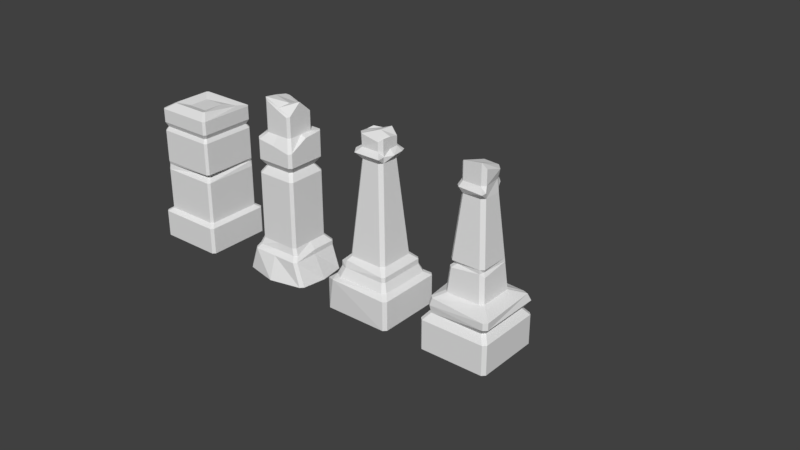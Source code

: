 # Source: pillar1.blend  (saved by Blender 2.78.0; exported with 4.5.12 LTS)
import bpy
from mathutils import Matrix  # noqa: F401  (used for matrix-valued properties, if any)

bpy.ops.wm.read_factory_settings(use_empty=True)
scene = bpy.context.scene
scene.name = 'Scene'

# ---- collections
col_collection_1 = bpy.data.collections.new('Collection 1'); scene.collection.children.link(col_collection_1)

# ---- world
world_world = bpy.data.worlds.new('World'); scene.world = world_world
world_world.color = (0.05088, 0.05088, 0.05088)
world_world.use_sun_shadow = False
world_world.sun_shadow_jitter_overblur = 0.0
world_world.cycles.sampling_method = 'MANUAL'

# ---- meshes
me_cube_009 = bpy.data.meshes.new('Cube.009')
me_cube_009.from_pydata([(0.0, 0.7064, 0.0), (0.0, -0.6992, 0.0), (0.02043, -0.3615, 3.667), (0.01743, 0.3572, 3.615), (0.0, 1.0, 0.0), (0.0, 0.7823, 0.5115), (0.0, -1.0, 0.0), (0.0, -0.7823, 0.5115), (0.0, 0.7823, 0.6108), (0.0, -0.6547, 0.6108), (0.0, 0.6163, 0.7596), (0.0, -0.6163, 0.7596), (0.0, 0.6122, 2.228), (0.0, -0.6122, 2.228), (0.0, 0.475, 2.385), (0.0, -0.475, 2.385), (0.0, 0.6122, 2.534), (0.0, -0.6122, 2.534), (0.0, 0.6122, 3.105), (0.0, -0.6122, 2.914), (0.0, 0.4385, 3.105), (0.0, -0.4385, 3.105), (0.0, 0.4385, 3.594), (0.0, -0.4385, 3.655), (-1.115, 0.0, 0.0), (-0.7784, 0.0, 0.5115), (1.115, 0.0, 0.0), (0.7784, 0.0, 0.5115), (-0.7784, 0.0, 0.6108), (0.7784, 0.0, 0.6108), (-0.6133, 0.0, 0.7596), (0.6133, 0.0, 0.7596), (-0.6091, 0.0, 2.228), (0.6091, 0.0, 2.228), (-0.4727, 0.0, 2.385), (0.4727, 0.0, 2.385), (-0.6091, 0.0, 2.534), (0.6091, 0.0, 2.534), (-0.6091, 0.0, 3.105), (0.6091, 0.0, 3.061), (-0.4364, 0.0, 3.105), (0.4364, 0.0, 3.105), (-0.4364, 0.0, 3.786), (0.4364, 0.0, 3.786), (0.1039, -0.04652, 3.717), (0.0, 0.0, 0.0), (-0.9186, -0.7958, 0.0), (-1.011, -0.7013, 6.426e-08), (-0.6947, -0.7823, 0.5115), (-0.7784, -0.7052, 0.5115), (-1.011, 0.7064, 0.0), (-0.9271, 0.7939, 1.863e-09), (-0.7784, 0.7103, 0.5115), (-0.7035, 0.7823, 0.5115), (1.012, -0.6972, 0.0), (0.9211, -0.7953, -5.588e-09), (0.7784, -0.701, 0.5115), (0.6973, -0.7823, 0.5115), (0.9271, 0.7939, 0.0), (1.011, 0.7064, -3.865e-08), (0.7035, 0.7823, 0.5115), (0.7784, 0.7103, 0.5115), (-0.5916, -0.6918, 0.6108), (-0.6883, -0.6251, 0.6108), (-0.7784, 0.7103, 0.6108), (-0.7035, 0.7823, 0.6108), (0.6892, -0.5764, 0.6108), (0.5971, -0.65, 0.6108), (0.7035, 0.7823, 0.6108), (0.7784, 0.7103, 0.6108), (-0.5279, -0.6163, 0.7596), (-0.6133, -0.5414, 0.7596), (-0.6133, 0.5444, 0.7596), (-0.5384, 0.6163, 0.7596), (0.6133, -0.5417, 0.7596), (0.5324, -0.6163, 0.7596), (0.5384, 0.6163, 0.7596), (0.6133, 0.5444, 0.7596), (-0.5237, -0.6122, 2.228), (-0.6091, -0.5372, 2.228), (-0.6091, 0.5402, 2.228), (-0.5342, 0.6122, 2.228), (0.6091, -0.5375, 2.228), (0.5283, -0.6122, 2.228), (0.5342, 0.6122, 2.228), (0.6091, 0.5402, 2.228), (-0.3873, -0.475, 2.385), (-0.4727, -0.4001, 2.385), (-0.4727, 0.4031, 2.385), (-0.3978, 0.475, 2.385), (0.4727, -0.4004, 2.385), (0.3918, -0.475, 2.385), (0.3978, 0.475, 2.385), (0.4727, 0.4031, 2.385), (-0.5237, -0.6122, 2.534), (-0.6091, -0.5372, 2.534), (-0.6091, 0.5402, 2.534), (-0.5342, 0.6122, 2.534), (0.6091, -0.5375, 2.534), (0.5283, -0.6122, 2.534), (0.5342, 0.6122, 2.534), (0.6091, 0.5402, 2.534), (-0.3464, -0.4385, 3.105), (-0.4364, -0.3693, 3.105), (-0.4364, 0.3666, 3.105), (-0.3614, 0.4385, 3.105), (0.4364, -0.3747, 3.105), (0.3608, -0.4385, 3.105), (0.3614, 0.4385, 3.105), (0.4364, 0.3662, 3.105), (-0.5237, -0.6122, 2.966), (-0.6091, -0.5372, 2.991), (-0.6091, 0.5402, 3.105), (-0.5342, 0.6122, 3.105), (0.5342, 0.6122, 3.105), (0.6091, 0.5402, 3.1), (0.6091, -0.5375, 2.848), (0.5283, -0.6122, 2.831), (-0.4364, -0.3693, 3.823), (-0.3464, -0.4385, 3.794), (-0.3614, 0.4385, 3.695), (-0.4364, 0.3666, 3.727), (0.3608, -0.4385, 3.54), (0.4364, -0.3747, 3.555), (0.4364, 0.3662, 3.535), (0.3614, 0.4385, 3.504)], [], [(52, 25, 28, 64), (60, 5, 8, 68), (56, 27, 29, 66), (48, 7, 9, 62), (26, 27, 56, 54), (59, 61, 27, 26), (70, 11, 13, 78), (55, 57, 7, 6), (62, 9, 11, 70), (51, 53, 5, 4), (78, 13, 15, 86), (64, 28, 30, 72), (68, 8, 10, 76), (66, 29, 31, 74), (84, 12, 14, 92), (72, 30, 32, 80), (76, 10, 12, 84), (74, 31, 33, 82), (94, 17, 19, 110), (82, 33, 35, 90), (86, 15, 17, 94), (80, 32, 34, 88), (96, 36, 38, 112), (88, 34, 36, 96), (92, 14, 16, 100), (90, 35, 37, 98), (109, 41, 39, 115), (100, 16, 18, 114), (98, 37, 39, 116), (102, 21, 23, 119), (20, 105, 120, 22), (41, 109, 124, 43), (21, 107, 122, 23), (40, 103, 118, 42), (3, 121, 42, 44), (103, 40, 38, 111), (107, 21, 19, 117), (105, 20, 18, 113), (20, 108, 114, 18), (21, 102, 110, 19), (124, 125, 22, 3), (108, 20, 22, 125), (106, 41, 43, 123), (37, 101, 115, 39), (36, 95, 111, 38), (35, 93, 101, 37), (34, 87, 95, 36), (33, 85, 93, 35), (31, 77, 85, 33), (30, 71, 79, 32), (32, 79, 87, 34), (29, 69, 77, 31), (28, 63, 71, 30), (27, 61, 69, 29), (25, 49, 63, 28), (47, 49, 25, 24), (1, 54, 55, 6), (50, 51, 4, 0), (24, 25, 52, 50), (22, 120, 121, 3), (40, 104, 112, 38), (123, 2, 23, 122), (2, 118, 119, 23), (104, 40, 42, 121), (17, 99, 117, 19), (41, 106, 116, 39), (14, 89, 97, 16), (16, 97, 113, 18), (12, 81, 89, 14), (13, 83, 91, 15), (15, 91, 99, 17), (10, 73, 81, 12), (8, 65, 73, 10), (11, 75, 83, 13), (5, 53, 65, 8), (7, 57, 67, 9), (9, 67, 75, 11), (4, 5, 60, 58), (0, 59, 26, 45), (6, 7, 48, 46), (46, 48, 49, 47), (53, 51, 50, 52), (61, 59, 58, 60), (57, 55, 54, 56), (56, 66, 67, 57), (63, 49, 48, 62), (52, 64, 65, 53), (69, 61, 60, 68), (68, 76, 77, 69), (75, 67, 66, 74), (62, 70, 71, 63), (73, 65, 64, 72), (76, 84, 85, 77), (83, 75, 74, 82), (70, 78, 79, 71), (81, 73, 72, 80), (82, 90, 91, 83), (87, 79, 78, 86), (80, 88, 89, 81), (93, 85, 84, 92), (92, 100, 101, 93), (99, 91, 90, 98), (86, 94, 95, 87), (97, 89, 88, 96), (94, 110, 111, 95), (113, 97, 96, 112), (98, 116, 117, 99), (115, 101, 100, 114), (110, 102, 103, 111), (105, 113, 112, 104), (109, 115, 114, 108), (107, 117, 116, 106), (108, 125, 124, 109), (122, 107, 106, 123), (102, 119, 118, 103), (120, 105, 104, 121), (47, 1, 6, 46), (43, 124, 3, 44), (44, 42, 118, 2), (43, 44, 2, 123), (45, 26, 54, 1), (24, 45, 1, 47), (4, 58, 59, 0), (24, 50, 0, 45)])
_uv = me_cube_009.uv_layers.new(name='UVMap')
_uv.uv.foreach_set('vector', [0.8904, 0.2789, 0.9152, 0.3208, 0.9091, 0.3246, 0.8855, 0.2828, 0.8077, 0.2143, 0.8439, 0.2468, 0.8394, 0.2527, 0.8039, 0.2196, 0.7105, 0.1695, 0.7537, 0.196, 0.7512, 0.2024, 0.7104, 0.1821, 0.6084, 0.1621, 0.6553, 0.169, 0.6546, 0.1802, 0.6127, 0.1722, 0.77, 0.158, 0.7537, 0.196, 0.7105, 0.1695, 0.7298, 0.138, 0.8121, 0.1738, 0.8016, 0.2104, 0.7537, 0.196, 0.77, 0.158, 0.6143, 0.185, 0.6534, 0.191, 0.6321, 0.291, 0.6, 0.2807, 0.721, 0.1357, 0.7039, 0.1676, 0.6553, 0.169, 0.6577, 0.1293, 0.6127, 0.1722, 0.6546, 0.1802, 0.6534, 0.191, 0.6143, 0.185, 0.9179, 0.2547, 0.8854, 0.2737, 0.8439, 0.2468, 0.8672, 0.2169, 0.6, 0.2807, 0.6321, 0.291, 0.6294, 0.3037, 0.6011, 0.2976, 0.8855, 0.2828, 0.9091, 0.3246, 0.8965, 0.3332, 0.8725, 0.2973, 0.8039, 0.2196, 0.8394, 0.2527, 0.8298, 0.2654, 0.7955, 0.2371, 0.7104, 0.1821, 0.7512, 0.2024, 0.7448, 0.2169, 0.7049, 0.1958, 0.7411, 0.3272, 0.7664, 0.3507, 0.7589, 0.3609, 0.7332, 0.343, 0.8725, 0.2973, 0.8965, 0.3332, 0.8217, 0.4011, 0.8006, 0.3718, 0.7955, 0.2371, 0.8298, 0.2654, 0.7664, 0.3507, 0.7411, 0.3272, 0.7049, 0.1958, 0.7448, 0.2169, 0.7027, 0.3134, 0.6725, 0.2958, 0.5936, 0.3121, 0.6267, 0.3158, 0.6215, 0.3414, 0.5886, 0.3362, 0.6725, 0.2958, 0.7027, 0.3134, 0.6976, 0.325, 0.6687, 0.3133, 0.6011, 0.2976, 0.6294, 0.3037, 0.6267, 0.3158, 0.5936, 0.3121, 0.8006, 0.3718, 0.8217, 0.4011, 0.8115, 0.4098, 0.7897, 0.3862, 0.7767, 0.3969, 0.8022, 0.4184, 0.7736, 0.4415, 0.7599, 0.4155, 0.7897, 0.3862, 0.8115, 0.4098, 0.8022, 0.4184, 0.7767, 0.3969, 0.7332, 0.343, 0.7589, 0.3609, 0.7519, 0.3705, 0.7233, 0.356, 0.6687, 0.3133, 0.6976, 0.325, 0.6928, 0.3359, 0.6618, 0.3285, 0.699, 0.3858, 0.6753, 0.3758, 0.6795, 0.3667, 0.7079, 0.3752, 0.7233, 0.356, 0.7519, 0.3705, 0.7301, 0.3989, 0.7115, 0.3776, 0.6618, 0.3285, 0.6928, 0.3359, 0.6795, 0.3667, 0.6576, 0.3434, 0.5937, 0.3537, 0.6186, 0.3582, 0.6125, 0.3954, 0.5897, 0.4019, 0.724, 0.4066, 0.7459, 0.4211, 0.7162, 0.4501, 0.7046, 0.4311, 0.6753, 0.3758, 0.699, 0.3858, 0.6839, 0.4113, 0.6614, 0.4077, 0.6186, 0.3582, 0.6448, 0.3628, 0.637, 0.3922, 0.6125, 0.3954, 0.7655, 0.4477, 0.7814, 0.4657, 0.746, 0.4966, 0.732, 0.4768, 0.6753, 0.4354, 0.6658, 0.4621, 0.6444, 0.455, 0.6532, 0.4235, 0.7814, 0.4657, 0.7655, 0.4477, 0.7736, 0.4415, 0.7995, 0.4652, 0.6448, 0.3628, 0.6186, 0.3582, 0.6215, 0.3414, 0.6522, 0.3409, 0.7459, 0.4211, 0.724, 0.4066, 0.7301, 0.3989, 0.7566, 0.4125, 0.724, 0.4066, 0.7056, 0.3898, 0.7115, 0.3776, 0.7301, 0.3989, 0.6186, 0.3582, 0.5937, 0.3537, 0.5886, 0.3362, 0.6215, 0.3414, 0.6839, 0.4113, 0.6874, 0.4168, 0.6799, 0.4378, 0.6753, 0.4354, 0.7056, 0.3898, 0.724, 0.4066, 0.7046, 0.4311, 0.6902, 0.413, 0.6519, 0.3644, 0.6753, 0.3758, 0.6614, 0.4077, 0.6427, 0.3948, 0.6928, 0.3359, 0.7189, 0.3535, 0.7079, 0.3752, 0.6795, 0.3667, 0.8022, 0.4184, 0.8242, 0.4457, 0.7995, 0.4652, 0.7736, 0.4415, 0.6976, 0.325, 0.7256, 0.3384, 0.7189, 0.3535, 0.6928, 0.3359, 0.8115, 0.4098, 0.8287, 0.43, 0.8242, 0.4457, 0.8022, 0.4184, 0.7027, 0.3134, 0.736, 0.3239, 0.7256, 0.3384, 0.6976, 0.325, 0.7448, 0.2169, 0.7878, 0.233, 0.736, 0.3239, 0.7027, 0.3134, 0.8965, 0.3332, 0.9191, 0.3638, 0.8451, 0.4278, 0.8217, 0.4011, 0.8217, 0.4011, 0.8451, 0.4278, 0.8287, 0.43, 0.8115, 0.4098, 0.7512, 0.2024, 0.7986, 0.2165, 0.7878, 0.233, 0.7448, 0.2169, 0.9091, 0.3246, 0.932, 0.3619, 0.9191, 0.3638, 0.8965, 0.3332, 0.7537, 0.196, 0.8016, 0.2104, 0.7986, 0.2165, 0.7512, 0.2024, 0.9152, 0.3208, 0.9425, 0.3613, 0.932, 0.3619, 0.9091, 0.3246, 0.9738, 0.3404, 0.9425, 0.3613, 0.9152, 0.3208, 0.951, 0.2987, 0.7556, 0.07633, 0.7298, 0.138, 0.7262, 0.13, 0.7373, 0.06856, 0.867, 0.05238, 0.8701, 0.05976, 0.8575, 0.1212, 0.8399, 0.1133, 0.951, 0.2987, 0.9152, 0.3208, 0.8904, 0.2789, 0.9236, 0.26, 0.6799, 0.4378, 0.6717, 0.4591, 0.6658, 0.4621, 0.6753, 0.4354, 0.7655, 0.4477, 0.7512, 0.4266, 0.7599, 0.4155, 0.7736, 0.4415, 0.6427, 0.3948, 0.6334, 0.4202, 0.6285, 0.4193, 0.6369, 0.3972, 0.6334, 0.4202, 0.6227, 0.4479, 0.6207, 0.441, 0.6285, 0.4193, 0.7512, 0.4266, 0.7655, 0.4477, 0.732, 0.4768, 0.7192, 0.4561, 0.6267, 0.3158, 0.6567, 0.3267, 0.6522, 0.3409, 0.6215, 0.3414, 0.6753, 0.3758, 0.6519, 0.3644, 0.6576, 0.3434, 0.6795, 0.3667, 0.7589, 0.3609, 0.783, 0.3801, 0.7729, 0.3934, 0.7519, 0.3705, 0.7519, 0.3705, 0.7729, 0.3934, 0.7566, 0.4125, 0.7301, 0.3989, 0.7664, 0.3507, 0.7959, 0.3679, 0.783, 0.3801, 0.7589, 0.3609, 0.6321, 0.291, 0.6661, 0.294, 0.6595, 0.3105, 0.6294, 0.3037, 0.6294, 0.3037, 0.6595, 0.3105, 0.6567, 0.3267, 0.6267, 0.3158, 0.8298, 0.2654, 0.8665, 0.2912, 0.7959, 0.3679, 0.7664, 0.3507, 0.8394, 0.2527, 0.8811, 0.2788, 0.8665, 0.2912, 0.8298, 0.2654, 0.6534, 0.191, 0.696, 0.1935, 0.6661, 0.294, 0.6321, 0.291, 0.8439, 0.2468, 0.8854, 0.2737, 0.8811, 0.2788, 0.8394, 0.2527, 0.6553, 0.169, 0.7039, 0.1676, 0.7008, 0.1808, 0.6546, 0.1802, 0.6546, 0.1802, 0.7008, 0.1808, 0.696, 0.1935, 0.6534, 0.191, 0.8672, 0.2169, 0.8439, 0.2468, 0.8077, 0.2143, 0.8187, 0.1781, 0.8399, 0.1133, 0.8121, 0.1738, 0.77, 0.158, 0.7977, 0.09424, 0.6577, 0.1293, 0.6553, 0.169, 0.6084, 0.1621, 0.5935, 0.1288, 0.5935, 0.1288, 0.6084, 0.1621, 0.6013, 0.1635, 0.5849, 0.1302, 0.8854, 0.2737, 0.9179, 0.2547, 0.9236, 0.26, 0.8904, 0.2789, 0.8016, 0.2104, 0.8121, 0.1738, 0.8187, 0.1781, 0.8077, 0.2143, 0.7039, 0.1676, 0.721, 0.1357, 0.7298, 0.138, 0.7105, 0.1695, 0.7105, 0.1695, 0.7104, 0.1821, 0.7008, 0.1808, 0.7039, 0.1676, 0.6047, 0.1732, 0.6013, 0.1635, 0.6084, 0.1621, 0.6127, 0.1722, 0.8904, 0.2789, 0.8855, 0.2828, 0.8811, 0.2788, 0.8854, 0.2737, 0.7986, 0.2165, 0.8016, 0.2104, 0.8077, 0.2143, 0.8039, 0.2196, 0.8039, 0.2196, 0.7955, 0.2371, 0.7878, 0.233, 0.7986, 0.2165, 0.696, 0.1935, 0.7008, 0.1808, 0.7104, 0.1821, 0.7049, 0.1958, 0.6127, 0.1722, 0.6143, 0.185, 0.6066, 0.1853, 0.6047, 0.1732, 0.8665, 0.2912, 0.8811, 0.2788, 0.8855, 0.2828, 0.8725, 0.2973, 0.7955, 0.2371, 0.7411, 0.3272, 0.736, 0.3239, 0.7878, 0.233, 0.6661, 0.294, 0.696, 0.1935, 0.7049, 0.1958, 0.6725, 0.2958, 0.6143, 0.185, 0.6, 0.2807, 0.593, 0.28, 0.6066, 0.1853, 0.7959, 0.3679, 0.8665, 0.2912, 0.8725, 0.2973, 0.8006, 0.3718, 0.6725, 0.2958, 0.6687, 0.3133, 0.6595, 0.3105, 0.6661, 0.294, 0.593, 0.2959, 0.593, 0.28, 0.6, 0.2807, 0.6011, 0.2976, 0.8006, 0.3718, 0.7897, 0.3862, 0.783, 0.3801, 0.7959, 0.3679, 0.7256, 0.3384, 0.736, 0.3239, 0.7411, 0.3272, 0.7332, 0.343, 0.7332, 0.343, 0.7233, 0.356, 0.7189, 0.3535, 0.7256, 0.3384, 0.6567, 0.3267, 0.6595, 0.3105, 0.6687, 0.3133, 0.6618, 0.3285, 0.6011, 0.2976, 0.5936, 0.3121, 0.5868, 0.3102, 0.593, 0.2959, 0.7729, 0.3934, 0.783, 0.3801, 0.7897, 0.3862, 0.7767, 0.3969, 0.5936, 0.3121, 0.5886, 0.3362, 0.5817, 0.3373, 0.5868, 0.3102, 0.7566, 0.4125, 0.7729, 0.3934, 0.7767, 0.3969, 0.7599, 0.4155, 0.6618, 0.3285, 0.6576, 0.3434, 0.6522, 0.3409, 0.6567, 0.3267, 0.7079, 0.3752, 0.7189, 0.3535, 0.7233, 0.356, 0.7115, 0.3776, 0.5886, 0.3362, 0.5937, 0.3537, 0.5857, 0.3539, 0.5817, 0.3373, 0.7459, 0.4211, 0.7566, 0.4125, 0.7599, 0.4155, 0.7512, 0.4266, 0.699, 0.3858, 0.7079, 0.3752, 0.7115, 0.3776, 0.7056, 0.3898, 0.6448, 0.3628, 0.6522, 0.3409, 0.6576, 0.3434, 0.6519, 0.3644, 0.7056, 0.3898, 0.6902, 0.413, 0.6839, 0.4113, 0.699, 0.3858, 0.637, 0.3922, 0.6448, 0.3628, 0.6519, 0.3644, 0.6427, 0.3948, 0.5937, 0.3537, 0.5897, 0.4019, 0.5817, 0.4033, 0.5857, 0.3539, 0.7162, 0.4501, 0.7459, 0.4211, 0.7512, 0.4266, 0.7192, 0.4561, 0.7818, 0.01496, 0.7556, 0.07633, 0.7373, 0.06856, 0.7737, 0.01812, 0.6614, 0.4077, 0.6839, 0.4113, 0.6753, 0.4354, 0.6532, 0.4235, 0.6532, 0.4235, 0.6444, 0.455, 0.6227, 0.4479, 0.6334, 0.4202, 0.6614, 0.4077, 0.6532, 0.4235, 0.6334, 0.4202, 0.6427, 0.3948, 0.7977, 0.09424, 0.77, 0.158, 0.7298, 0.138, 0.7556, 0.07633, 0.8271, 0.0272, 0.7977, 0.09424, 0.7556, 0.07633, 0.7818, 0.01496, 0.8575, 0.1212, 0.8197, 0.1712, 0.8121, 0.1738, 0.8399, 0.1133, 0.8271, 0.0272, 0.867, 0.05238, 0.8399, 0.1133, 0.7977, 0.09424])
me_cube_009.use_remesh_preserve_volume = False
me_cube_009.use_remesh_preserve_attributes = False
me_cube_009.use_mirror_vertex_groups = False
me_cube_009.update()
me_cube_008 = bpy.data.meshes.new('Cube.008')
me_cube_008.from_pydata([(-0.9238, -1.0, 0.0), (-1.0, -0.9238, 0.0), (-1.0, -0.9238, 0.5948), (-0.9238, -1.0, 0.5948), (-1.0, 0.9238, 0.0), (-0.9238, 1.0, 0.0), (-0.9238, 1.0, 0.5948), (-1.0, 0.9238, 0.5948), (1.0, -0.9238, 0.0), (0.9238, -1.0, 0.0), (0.9238, -1.0, 0.5948), (1.0, -0.9238, 0.5948), (0.9238, 1.0, 0.0), (1.0, 0.9238, 0.0), (1.0, 0.9238, 0.5948), (0.9238, 1.0, 0.5948), (-0.7973, -0.863, 0.6695), (-0.863, -0.7973, 0.6695), (-0.863, 0.7973, 0.6695), (-0.7973, 0.863, 0.6695), (0.7973, 0.863, 0.6695), (0.863, 0.7973, 0.6695), (0.863, -0.7973, 0.6695), (0.7973, -0.863, 0.6695), (-0.7973, -0.863, 2.503), (-0.863, -0.7973, 2.503), (-0.863, 0.7973, 2.503), (-0.7973, 0.863, 2.503), (0.7973, 0.863, 2.503), (0.863, 0.7973, 2.503), (0.863, -0.7973, 2.503), (0.7973, -0.863, 2.503), (-0.736, -0.7967, 2.589), (-0.7967, -0.736, 2.589), (-0.7967, 0.736, 2.589), (-0.736, 0.7967, 2.589), (0.736, 0.7967, 2.589), (0.7967, 0.736, 2.589), (0.7967, -0.736, 2.589), (0.736, -0.7967, 2.589), (-0.7973, -0.863, 2.695), (-0.863, -0.7973, 2.695), (-0.863, 0.7973, 2.695), (-0.7973, 0.863, 2.695), (0.7973, 0.863, 2.695), (0.863, 0.7973, 2.695), (0.863, -0.7973, 2.695), (0.7973, -0.863, 2.695), (-0.7973, -0.863, 2.993), (-0.863, -0.7973, 2.993), (-0.863, 0.7973, 2.993), (-0.7973, 0.863, 2.993), (0.7973, 0.863, 2.993), (0.863, 0.7973, 2.993), (0.863, -0.7973, 2.993), (0.7973, -0.863, 2.993), (-0.5596, -0.6057, 3.11), (-0.6057, -0.5596, 3.11), (-0.6057, 0.5596, 3.11), (-0.5596, 0.6057, 3.11), (0.5596, 0.6057, 2.993), (0.6057, 0.5596, 2.993), (0.6057, -0.5596, 3.11), (0.5596, -0.6057, 3.11), (-0.288, -0.3117, 3.041), (-0.3117, -0.288, 3.041), (-0.3117, 0.288, 3.041), (-0.288, 0.3117, 3.041), (0.288, 0.3117, 3.041), (0.3117, 0.288, 3.041), (0.3117, -0.288, 3.041), (0.288, -0.3117, 3.041), (-0.7973, -0.863, 1.791), (-0.863, -0.7973, 1.905), (-0.7973, 0.863, 1.905), (0.7973, 0.863, 1.905), (0.7973, -0.863, 1.791), (0.863, -0.7973, 1.791), (-0.863, 0.7973, 1.905), (0.863, 0.7973, 1.791), (-0.863, -0.7973, 1.311), (0.7973, 0.863, 1.311), (-0.7973, -0.863, 1.601), (-0.7973, 0.863, 1.311), (0.7973, -0.863, 1.601), (0.863, -0.7973, 1.601), (-0.863, 0.7973, 1.311), (0.863, 0.7973, 1.601), (-0.7973, -0.8358, 1.719), (-0.7973, 0.863, 1.719), (0.6378, -0.6991, 1.719), (0.7035, -0.6333, 1.719), (-0.863, 0.7973, 1.719), (0.8225, 0.7973, 1.719), (-0.863, -0.7973, 1.719), (0.7973, 0.863, 1.719)], [], [(9, 10, 3, 0), (13, 14, 11, 8), (2, 3, 16, 17), (1, 2, 7, 4), (5, 6, 15, 12), (0, 3, 2, 1), (6, 5, 4, 7), (14, 13, 12, 15), (10, 9, 8, 11), (9, 12, 13, 8), (73, 72, 24, 25), (11, 14, 21, 22), (7, 2, 17, 18), (15, 6, 19, 20), (10, 11, 22, 23), (3, 10, 23, 16), (14, 15, 20, 21), (6, 7, 18, 19), (30, 29, 37, 38), (75, 74, 27, 28), (72, 76, 31, 24), (76, 77, 30, 31), (74, 78, 26, 27), (77, 79, 29, 30), (78, 73, 25, 26), (79, 75, 28, 29), (35, 34, 42, 43), (26, 25, 33, 34), (29, 28, 36, 37), (25, 24, 32, 33), (28, 27, 35, 36), (24, 31, 39, 32), (31, 30, 38, 39), (27, 26, 34, 35), (44, 43, 51, 52), (38, 37, 45, 46), (34, 33, 41, 42), (37, 36, 44, 45), (33, 32, 40, 41), (36, 35, 43, 44), (32, 39, 47, 40), (39, 38, 46, 47), (53, 52, 60, 61), (40, 47, 55, 48), (47, 46, 54, 55), (43, 42, 50, 51), (46, 45, 53, 54), (42, 41, 49, 50), (45, 44, 52, 53), (41, 40, 48, 49), (62, 61, 69, 70), (49, 48, 56, 57), (52, 51, 59, 60), (48, 55, 63, 56), (55, 54, 62, 63), (51, 50, 58, 59), (54, 53, 61, 62), (50, 49, 57, 58), (69, 68, 67, 66, 65, 64, 71, 70), (58, 57, 65, 66), (61, 60, 68, 69), (57, 56, 64, 65), (60, 59, 67, 68), (56, 63, 71, 64), (63, 62, 70, 71), (59, 58, 66, 67), (93, 95, 75, 79), (92, 94, 73, 78), (91, 93, 79, 77), (89, 92, 78, 74), (90, 91, 77, 76), (88, 90, 76, 72), (95, 89, 74, 75), (94, 88, 72, 73), (17, 16, 82, 80), (20, 19, 83, 81), (16, 23, 84, 82), (23, 22, 85, 84), (19, 18, 86, 83), (22, 21, 87, 85), (18, 17, 80, 86), (21, 20, 81, 87), (80, 82, 88, 94), (81, 83, 89, 95), (82, 84, 90, 88), (84, 85, 91, 90), (83, 86, 92, 89), (85, 87, 93, 91), (86, 80, 94, 92), (87, 81, 95, 93), (5, 12, 9, 0), (4, 5, 0, 1)])
_uv = me_cube_008.uv_layers.new(name='UVMap')
_uv.uv.foreach_set('vector', [0.3, 0.1722, 0.2951, 0.2122, 0.1649, 0.2141, 0.1616, 0.1722, 0.4347, 0.2073, 0.4221, 0.2404, 0.3007, 0.213, 0.3081, 0.1733, 0.1591, 0.2148, 0.1649, 0.2141, 0.1674, 0.2269, 0.1595, 0.2278, 0.1531, 0.1732, 0.1591, 0.2148, 0.03404, 0.2553, 0.016, 0.2138, 0.5444, 0.2643, 0.527, 0.2975, 0.4268, 0.2423, 0.4413, 0.2101, 0.1616, 0.1722, 0.1649, 0.2141, 0.1591, 0.2148, 0.1531, 0.1732, 0.02802, 0.2595, 0.007579, 0.2178, 0.016, 0.2138, 0.03404, 0.2553, 0.4221, 0.2404, 0.4347, 0.2073, 0.4413, 0.2101, 0.4268, 0.2423, 0.2951, 0.2122, 0.3, 0.1722, 0.3081, 0.1733, 0.3007, 0.213, 0.3, 0.1722, 0.3, 0.02234, 0.3057, 0.02805, 0.3057, 0.1665, 0.1702, 0.3199, 0.1759, 0.3118, 0.1797, 0.3589, 0.1746, 0.3593, 0.3007, 0.213, 0.4221, 0.2404, 0.4167, 0.2507, 0.2999, 0.2255, 0.03404, 0.2553, 0.1591, 0.2148, 0.1595, 0.2278, 0.0437, 0.2657, 0.4268, 0.2423, 0.527, 0.2975, 0.5166, 0.3019, 0.4236, 0.2529, 0.2951, 0.2122, 0.3007, 0.213, 0.2999, 0.2255, 0.2922, 0.2245, 0.1649, 0.2141, 0.2951, 0.2122, 0.2922, 0.2245, 0.1674, 0.2269, 0.4221, 0.2404, 0.4268, 0.2423, 0.4236, 0.2529, 0.4167, 0.2507, 0.02802, 0.2595, 0.03404, 0.2553, 0.0437, 0.2657, 0.0382, 0.2695, 0.2872, 0.3615, 0.3867, 0.3731, 0.3843, 0.3802, 0.2873, 0.369, 0.399, 0.3378, 0.4936, 0.3658, 0.4846, 0.4007, 0.3915, 0.3742, 0.1759, 0.3118, 0.2837, 0.3233, 0.2823, 0.3611, 0.1797, 0.3589, 0.2837, 0.3233, 0.2883, 0.3234, 0.2872, 0.3615, 0.2823, 0.3611, 0.06372, 0.3402, 0.06904, 0.3391, 0.07621, 0.3725, 0.07117, 0.3739, 0.2883, 0.3234, 0.3944, 0.3297, 0.3867, 0.3731, 0.2872, 0.3615, 0.06904, 0.3391, 0.1702, 0.3199, 0.1746, 0.3593, 0.07621, 0.3725, 0.3944, 0.3297, 0.399, 0.3378, 0.3915, 0.3742, 0.3867, 0.3731, 0.07364, 0.3807, 0.07903, 0.3797, 0.07827, 0.3875, 0.07337, 0.3876, 0.07621, 0.3725, 0.1746, 0.3593, 0.1741, 0.3669, 0.07903, 0.3797, 0.3867, 0.3731, 0.3915, 0.3742, 0.3907, 0.3813, 0.3843, 0.3802, 0.1746, 0.3593, 0.1797, 0.3589, 0.1808, 0.3666, 0.1741, 0.3669, 0.3915, 0.3742, 0.4846, 0.4007, 0.4801, 0.4053, 0.3907, 0.3813, 0.1797, 0.3589, 0.2823, 0.3611, 0.2807, 0.3685, 0.1808, 0.3666, 0.2823, 0.3611, 0.2872, 0.3615, 0.2873, 0.369, 0.2807, 0.3685, 0.07117, 0.3739, 0.07621, 0.3725, 0.07903, 0.3797, 0.07364, 0.3807, 0.388, 0.3896, 0.4818, 0.4141, 0.4772, 0.4313, 0.3853, 0.4063, 0.2873, 0.369, 0.3843, 0.3802, 0.3834, 0.3885, 0.2857, 0.3773, 0.07903, 0.3797, 0.1741, 0.3669, 0.1752, 0.3752, 0.07827, 0.3875, 0.3843, 0.3802, 0.3907, 0.3813, 0.388, 0.3896, 0.3834, 0.3885, 0.1741, 0.3669, 0.1808, 0.3666, 0.1801, 0.375, 0.1752, 0.3752, 0.3907, 0.3813, 0.4801, 0.4053, 0.4818, 0.4141, 0.388, 0.3896, 0.1808, 0.3666, 0.2807, 0.3685, 0.2808, 0.3769, 0.1801, 0.375, 0.2807, 0.3685, 0.2873, 0.369, 0.2857, 0.3773, 0.2808, 0.3769, 0.2823, 0.4972, 0.2781, 0.5012, 0.2636, 0.485, 0.2666, 0.4821, 0.1801, 0.375, 0.2808, 0.3769, 0.2794, 0.3947, 0.1816, 0.3929, 0.2808, 0.3769, 0.2857, 0.3773, 0.2852, 0.395, 0.2794, 0.3947, 0.07337, 0.3876, 0.07827, 0.3875, 0.08007, 0.405, 0.07425, 0.4053, 0.2857, 0.3773, 0.3834, 0.3885, 0.3799, 0.4053, 0.2852, 0.395, 0.07827, 0.3875, 0.1752, 0.3752, 0.1759, 0.3932, 0.08007, 0.405, 0.3834, 0.3885, 0.388, 0.3896, 0.3853, 0.4063, 0.3799, 0.4053, 0.1752, 0.3752, 0.1801, 0.375, 0.1816, 0.3929, 0.1759, 0.3932, 0.2662, 0.4141, 0.2666, 0.4821, 0.2484, 0.4648, 0.2487, 0.4303, 0.1774, 0.397, 0.1816, 0.3929, 0.197, 0.41, 0.1942, 0.4128, 0.2781, 0.5012, 0.1797, 0.4992, 0.1952, 0.4823, 0.2636, 0.485, 0.1816, 0.3929, 0.2794, 0.3947, 0.2635, 0.4113, 0.197, 0.41, 0.2794, 0.3947, 0.2836, 0.399, 0.2662, 0.4141, 0.2635, 0.4113, 0.1797, 0.4992, 0.1754, 0.4949, 0.1925, 0.4794, 0.1952, 0.4823, 0.2836, 0.399, 0.2823, 0.4972, 0.2666, 0.4821, 0.2662, 0.4141, 0.1754, 0.4949, 0.1774, 0.397, 0.1942, 0.4128, 0.1925, 0.4794, 0.2484, 0.4648, 0.2469, 0.4662, 0.2122, 0.4652, 0.2108, 0.4637, 0.2117, 0.4296, 0.2132, 0.4282, 0.2473, 0.4288, 0.2487, 0.4303, 0.1925, 0.4794, 0.1942, 0.4128, 0.2117, 0.4296, 0.2108, 0.4637, 0.2666, 0.4821, 0.2636, 0.485, 0.2469, 0.4662, 0.2484, 0.4648, 0.1942, 0.4128, 0.197, 0.41, 0.2132, 0.4282, 0.2117, 0.4296, 0.2636, 0.485, 0.1952, 0.4823, 0.2122, 0.4652, 0.2469, 0.4662, 0.197, 0.41, 0.2635, 0.4113, 0.2473, 0.4288, 0.2132, 0.4282, 0.2635, 0.4113, 0.2662, 0.4141, 0.2487, 0.4303, 0.2473, 0.4288, 0.1952, 0.4823, 0.1925, 0.4794, 0.2108, 0.4637, 0.2122, 0.4652, 0.396, 0.3248, 0.4007, 0.3258, 0.399, 0.3378, 0.3944, 0.3297, 0.06658, 0.328, 0.1697, 0.3073, 0.1702, 0.3199, 0.06904, 0.3391, 0.2915, 0.3087, 0.396, 0.3248, 0.3944, 0.3297, 0.2883, 0.3234, 0.0612, 0.3294, 0.06658, 0.328, 0.06904, 0.3391, 0.06372, 0.3402, 0.2833, 0.3079, 0.2915, 0.3087, 0.2883, 0.3234, 0.2837, 0.3233, 0.175, 0.3069, 0.2833, 0.3079, 0.2837, 0.3233, 0.1759, 0.3118, 0.4007, 0.3258, 0.4968, 0.355, 0.4936, 0.3658, 0.399, 0.3378, 0.1697, 0.3073, 0.175, 0.3069, 0.1759, 0.3118, 0.1702, 0.3199, 0.1595, 0.2278, 0.1674, 0.2269, 0.175, 0.2989, 0.1662, 0.2794, 0.4236, 0.2529, 0.5166, 0.3019, 0.5037, 0.3335, 0.4088, 0.2998, 0.1674, 0.2269, 0.2922, 0.2245, 0.2864, 0.2907, 0.175, 0.2989, 0.2922, 0.2245, 0.2999, 0.2255, 0.2914, 0.2913, 0.2864, 0.2907, 0.0382, 0.2695, 0.0437, 0.2657, 0.05985, 0.3044, 0.05467, 0.3063, 0.2999, 0.2255, 0.4167, 0.2507, 0.3971, 0.3169, 0.2914, 0.2913, 0.0437, 0.2657, 0.1595, 0.2278, 0.1662, 0.2794, 0.05985, 0.3044, 0.4167, 0.2507, 0.4236, 0.2529, 0.4088, 0.2998, 0.3971, 0.3169, 0.1662, 0.2794, 0.175, 0.2989, 0.175, 0.3069, 0.1697, 0.3073, 0.4088, 0.2998, 0.5037, 0.3335, 0.4968, 0.355, 0.4007, 0.3258, 0.175, 0.2989, 0.2864, 0.2907, 0.2833, 0.3079, 0.175, 0.3069, 0.2864, 0.2907, 0.2914, 0.2913, 0.2915, 0.3087, 0.2833, 0.3079, 0.05467, 0.3063, 0.05985, 0.3044, 0.06658, 0.328, 0.0612, 0.3294, 0.2914, 0.2913, 0.3971, 0.3169, 0.396, 0.3248, 0.2915, 0.3087, 0.05985, 0.3044, 0.1662, 0.2794, 0.1697, 0.3073, 0.06658, 0.328, 0.3971, 0.3169, 0.4088, 0.2998, 0.4007, 0.3258, 0.396, 0.3248, 0.1616, 0.02234, 0.3, 0.02234, 0.3, 0.1722, 0.1616, 0.1722, 0.1559, 0.02805, 0.1616, 0.02234, 0.1616, 0.1722, 0.1559, 0.1665])
me_cube_008.use_remesh_preserve_volume = False
me_cube_008.use_remesh_preserve_attributes = False
me_cube_008.use_mirror_vertex_groups = False
me_cube_008.update()
me_cube_007 = bpy.data.meshes.new('Cube.007')
me_cube_007.from_pydata([(0.9122, 0.0, 0.0), (-0.9122, 0.0, 0.0), (-0.9122, -1.0, 0.0), (-1.0, -0.9122, 0.0), (-0.7385, -1.05, 0.6986), (-1.0, -0.9122, 0.6375), (-1.0, 0.9122, 0.0), (-0.9122, 1.0, 0.0), (-1.0, 0.9122, 0.6375), (-0.9122, 1.0, 0.6375), (1.0, -0.9122, 0.0), (0.9122, -1.0, 0.0), (1.0, -0.9122, 0.6375), (0.9122, -1.0, 0.6375), (0.9122, 1.0, 0.0), (1.0, 0.9122, 0.0), (0.9122, 1.0, 0.6375), (1.0, 0.9122, 0.6375), (-0.6211, -0.886, 0.7271), (-0.8417, -0.7466, 0.7227), (-0.8417, 0.7466, 0.7227), (-0.7466, 0.8417, 0.7227), (0.8417, -0.7466, 0.7227), (0.7466, -0.8417, 0.7227), (0.7466, 0.8417, 0.7227), (0.8417, 0.7466, 0.7227), (-0.5425, -0.7507, 0.9236), (-0.7356, -0.6656, 0.9012), (-0.7351, 0.5682, 0.9012), (-0.5605, 0.7539, 0.9272), (0.7356, -0.6656, 0.9012), (0.6656, -0.7356, 0.9012), (0.6656, 0.7356, 0.9012), (0.7356, 0.6656, 0.9012), (-0.5485, -0.6951, 1.069), (-0.7356, -0.6656, 1.013), (-0.7657, 0.5225, 1.086), (-0.4813, 0.8043, 1.078), (0.7356, -0.6656, 1.013), (0.6656, -0.7356, 1.013), (0.6656, 0.7356, 1.013), (0.7356, 0.6656, 1.013), (-0.4776, -0.5727, 1.143), (-0.5727, -0.4776, 1.143), (-0.5727, 0.4776, 1.143), (-0.4776, 0.5727, 1.143), (0.5727, -0.4776, 1.143), (0.4776, -0.5727, 1.143), (0.4776, 0.5727, 1.143), (0.5727, 0.4776, 1.143), (-0.2491, -0.3442, 3.19), (-0.3442, -0.249, 3.19), (-0.3442, 0.249, 3.19), (-0.2491, 0.3442, 3.19), (0.3442, -0.249, 3.19), (0.249, -0.3442, 3.19), (0.249, 0.3442, 3.19), (0.3442, 0.249, 3.19), (-0.3934, -0.4886, 3.327), (-0.4929, -0.3204, 3.367), (-0.4886, 0.3934, 3.327), (-0.2716, 0.4443, 3.327), (0.3667, -0.2568, 3.327), (0.3934, -0.4886, 3.327), (0.3934, 0.4886, 3.327), (0.4553, 0.3381, 3.327), (-0.2586, -0.3537, 3.438), (-0.3537, -0.2586, 3.438), (-0.3537, 0.2586, 3.438), (-0.2586, 0.3537, 3.438), (0.3537, -0.2586, 3.438), (0.2586, -0.3537, 3.438), (0.2586, 0.3537, 3.438), (0.3537, 0.2586, 3.438), (-0.3713, -0.2642, 3.709), (-0.2448, -0.3907, 3.717), (-0.2009, 0.3723, 3.664), (-0.366, 0.2122, 3.708), (0.2586, -0.3537, 3.626), (0.3537, -0.2586, 3.683), (0.3537, 0.2586, 3.634), (0.08733, 0.3823, 3.748), (1.0, 0.0, 0.0), (1.0, 0.0, 0.6375), (0.8417, 0.0, 0.7227), (0.7356, 0.0, 0.9012), (0.7356, 0.0, 1.013), (0.5727, 0.0, 1.143), (0.3442, 0.0, 3.19), (0.4886, 0.0, 3.327), (0.3537, 0.0, 3.438), (0.3537, 0.0, 3.674), (-1.0, 0.0, 0.0), (-1.0, 0.0, 0.6375), (-0.8417, 0.0, 0.7227), (-0.7356, 0.0, 0.9012), (-0.7356, 0.0, 1.013), (-0.5727, 0.0, 1.143), (-0.3442, 0.0, 3.19), (-0.4886, 0.0, 3.327), (-0.3537, 0.0, 3.438), (-0.3919, -0.006013, 3.691), (0.04648, 0.0, 3.755), (-0.1196, 0.1201, 3.717)], [], [(11, 13, 4, 2), (92, 93, 8, 6), (82, 83, 12, 10), (18, 23, 31, 26), (4, 13, 23, 18), (7, 9, 16, 14), (94, 19, 27, 95), (16, 9, 21, 24), (93, 5, 19, 94), (83, 17, 25, 84), (85, 33, 41, 86), (84, 25, 33, 85), (26, 31, 39, 34), (24, 21, 29, 32), (42, 47, 55, 50), (34, 39, 47, 42), (32, 29, 37, 40), (95, 27, 35, 96), (97, 43, 51, 98), (40, 37, 45, 48), (96, 35, 43, 97), (86, 41, 49, 87), (58, 63, 71, 66), (87, 49, 57, 88), (50, 55, 63, 58), (48, 45, 53, 56), (66, 71, 78, 75), (56, 53, 61, 64), (98, 51, 59, 99), (88, 57, 65, 89), (100, 67, 74, 101), (64, 61, 69, 72), (99, 59, 67, 100), (89, 65, 73, 90), (90, 73, 80, 91), (103, 101, 74, 75), (72, 69, 76, 81), (2, 4, 5, 3), (9, 7, 6, 8), (17, 15, 14, 16), (13, 11, 10, 12), (16, 24, 25, 17), (23, 13, 12, 22), (4, 18, 19, 5), (21, 9, 8, 20), (22, 30, 31, 23), (27, 19, 18, 26), (20, 28, 29, 21), (33, 25, 24, 32), (28, 36, 37, 29), (41, 33, 32, 40), (39, 31, 30, 38), (26, 34, 35, 27), (40, 48, 49, 41), (47, 39, 38, 46), (34, 42, 43, 35), (45, 37, 36, 44), (46, 54, 55, 47), (51, 43, 42, 50), (44, 52, 53, 45), (57, 49, 48, 56), (56, 64, 65, 57), (63, 55, 54, 62), (50, 58, 59, 51), (61, 53, 52, 60), (64, 72, 73, 65), (71, 63, 62, 70), (58, 66, 67, 59), (69, 61, 60, 68), (70, 79, 78, 71), (74, 67, 66, 75), (68, 77, 76, 69), (80, 73, 72, 81), (0, 82, 10, 11), (70, 90, 91, 79), (62, 89, 90, 70), (54, 88, 89, 62), (46, 87, 88, 54), (38, 86, 87, 46), (22, 84, 85, 30), (30, 85, 86, 38), (12, 83, 84, 22), (15, 17, 83, 82), (60, 99, 100, 68), (68, 100, 101, 77), (52, 98, 99, 60), (36, 96, 97, 44), (44, 97, 98, 52), (28, 95, 96, 36), (8, 93, 94, 20), (20, 94, 95, 28), (3, 5, 93, 92), (76, 77, 101, 103), (14, 15, 82, 0), (80, 81, 102, 91), (91, 102, 78, 79), (81, 76, 103, 102), (102, 103, 75, 78), (92, 1, 2, 3), (6, 7, 1, 92), (1, 0, 11, 2), (7, 14, 0, 1)])
_uv = me_cube_007.uv_layers.new(name='UVMap')
_uv.uv.foreach_set('vector', [0.3497, 0.8928, 0.3142, 0.8755, 0.3342, 0.7774, 0.3729, 0.7728, 0.3646, 0.7087, 0.3225, 0.7146, 0.3236, 0.6626, 0.3582, 0.6533, 0.3037, 0.9462, 0.2717, 0.9183, 0.3116, 0.8811, 0.3453, 0.9007, 0.3238, 0.779, 0.3029, 0.868, 0.2889, 0.862, 0.3076, 0.7781, 0.3342, 0.7774, 0.3142, 0.8755, 0.3029, 0.868, 0.3238, 0.779, 0.3559, 0.6455, 0.3216, 0.6573, 0.2552, 0.5657, 0.2888, 0.536, 0.3116, 0.716, 0.3253, 0.7626, 0.3105, 0.7634, 0.2986, 0.7177, 0.2552, 0.5657, 0.3216, 0.6573, 0.3092, 0.6596, 0.2493, 0.5798, 0.3225, 0.7146, 0.3383, 0.7648, 0.3253, 0.7626, 0.3116, 0.716, 0.2717, 0.9183, 0.234, 0.9631, 0.2321, 0.9475, 0.2634, 0.9105, 0.2535, 0.9012, 0.2254, 0.935, 0.2198, 0.9305, 0.2477, 0.8959, 0.2634, 0.9105, 0.2321, 0.9475, 0.2254, 0.935, 0.2535, 0.9012, 0.3076, 0.7781, 0.2889, 0.862, 0.2817, 0.8592, 0.2964, 0.7739, 0.2493, 0.5798, 0.3092, 0.6596, 0.2902, 0.6604, 0.2414, 0.5924, 0.2853, 0.773, 0.2665, 0.848, 0.1103, 0.8036, 0.1112, 0.7708, 0.2964, 0.7739, 0.2817, 0.8592, 0.2665, 0.848, 0.2853, 0.773, 0.2414, 0.5924, 0.2902, 0.6604, 0.2775, 0.6604, 0.2359, 0.598, 0.2986, 0.7177, 0.3105, 0.7634, 0.3031, 0.7641, 0.2905, 0.7188, 0.2756, 0.7215, 0.2843, 0.7616, 0.1124, 0.7608, 0.1113, 0.742, 0.2359, 0.598, 0.2775, 0.6604, 0.267, 0.6738, 0.2272, 0.6146, 0.2905, 0.7188, 0.3031, 0.7641, 0.2843, 0.7616, 0.2756, 0.7215, 0.2477, 0.8959, 0.2198, 0.9305, 0.217, 0.9129, 0.2367, 0.8865, 0.1001, 0.7679, 0.09671, 0.801, 0.08842, 0.8005, 0.08673, 0.7703, 0.2367, 0.8865, 0.217, 0.9129, 0.09837, 0.8468, 0.1032, 0.8313, 0.1112, 0.7708, 0.1103, 0.8036, 0.09671, 0.801, 0.1001, 0.7679, 0.2272, 0.6146, 0.267, 0.6738, 0.1053, 0.7148, 0.09838, 0.6811, 0.08673, 0.7703, 0.08842, 0.8005, 0.07726, 0.8, 0.06938, 0.771, 0.09838, 0.6811, 0.1053, 0.7148, 0.09457, 0.7159, 0.08603, 0.6825, 0.1113, 0.742, 0.1124, 0.7608, 0.09826, 0.7607, 0.09836, 0.7432, 0.1032, 0.8313, 0.09837, 0.8468, 0.0857, 0.8482, 0.09155, 0.8297, 0.08775, 0.7437, 0.08828, 0.761, 0.07023, 0.7599, 0.07174, 0.7444, 0.08603, 0.6825, 0.09457, 0.7159, 0.08669, 0.7188, 0.0773, 0.6873, 0.09836, 0.7432, 0.09826, 0.7607, 0.08828, 0.761, 0.08775, 0.7437, 0.09155, 0.8297, 0.0857, 0.8482, 0.07789, 0.8406, 0.0828, 0.8258, 0.0828, 0.8258, 0.07789, 0.8406, 0.06701, 0.837, 0.06937, 0.8219, 0.05526, 0.7364, 0.07174, 0.7444, 0.07023, 0.7599, 0.06236, 0.7674, 0.0773, 0.6873, 0.08669, 0.7188, 0.07157, 0.7172, 0.06301, 0.7016, 0.3729, 0.7728, 0.3342, 0.7774, 0.3383, 0.7648, 0.373, 0.7649, 0.3216, 0.6573, 0.3559, 0.6455, 0.3582, 0.6533, 0.3236, 0.6626, 0.2485, 0.5611, 0.2819, 0.5287, 0.2888, 0.536, 0.2552, 0.5657, 0.3142, 0.8755, 0.3497, 0.8928, 0.3453, 0.9007, 0.3116, 0.8811, 0.2552, 0.5657, 0.2493, 0.5798, 0.2415, 0.5757, 0.2485, 0.5611, 0.3029, 0.868, 0.3142, 0.8755, 0.3116, 0.8811, 0.2987, 0.8761, 0.3342, 0.7774, 0.3238, 0.779, 0.3253, 0.7626, 0.3383, 0.7648, 0.3092, 0.6596, 0.3216, 0.6573, 0.3236, 0.6626, 0.312, 0.6679, 0.2987, 0.8761, 0.2854, 0.8683, 0.2889, 0.862, 0.3029, 0.868, 0.3105, 0.7634, 0.3253, 0.7626, 0.3238, 0.779, 0.3076, 0.7781, 0.312, 0.6679, 0.297, 0.6783, 0.2902, 0.6604, 0.3092, 0.6596, 0.2357, 0.5884, 0.2415, 0.5757, 0.2493, 0.5798, 0.2414, 0.5924, 0.297, 0.6783, 0.2857, 0.6837, 0.2775, 0.6604, 0.2902, 0.6604, 0.231, 0.5945, 0.2357, 0.5884, 0.2414, 0.5924, 0.2359, 0.598, 0.2817, 0.8592, 0.2889, 0.862, 0.2854, 0.8683, 0.2795, 0.8643, 0.3076, 0.7781, 0.2964, 0.7739, 0.3031, 0.7641, 0.3105, 0.7634, 0.2359, 0.598, 0.2272, 0.6146, 0.2207, 0.6081, 0.231, 0.5945, 0.2665, 0.848, 0.2817, 0.8592, 0.2795, 0.8643, 0.2618, 0.858, 0.2964, 0.7739, 0.2853, 0.773, 0.2843, 0.7616, 0.3031, 0.7641, 0.267, 0.6738, 0.2775, 0.6604, 0.2857, 0.6837, 0.2713, 0.6836, 0.2618, 0.858, 0.1065, 0.8135, 0.1103, 0.8036, 0.2665, 0.848, 0.1124, 0.7608, 0.2843, 0.7616, 0.2853, 0.773, 0.1112, 0.7708, 0.2713, 0.6836, 0.1089, 0.7238, 0.1053, 0.7148, 0.267, 0.6738, 0.09506, 0.6727, 0.2207, 0.6081, 0.2272, 0.6146, 0.09838, 0.6811, 0.09838, 0.6811, 0.08603, 0.6825, 0.08351, 0.6754, 0.09506, 0.6727, 0.09671, 0.801, 0.1103, 0.8036, 0.1065, 0.8135, 0.09539, 0.8113, 0.1112, 0.7708, 0.1001, 0.7679, 0.09826, 0.7607, 0.1124, 0.7608, 0.09457, 0.7159, 0.1053, 0.7148, 0.1089, 0.7238, 0.09637, 0.7249, 0.08603, 0.6825, 0.0773, 0.6873, 0.07457, 0.6799, 0.08351, 0.6754, 0.08842, 0.8005, 0.09671, 0.801, 0.09539, 0.8113, 0.08791, 0.8095, 0.1001, 0.7679, 0.08673, 0.7703, 0.08828, 0.761, 0.09826, 0.7607, 0.08669, 0.7188, 0.09457, 0.7159, 0.09637, 0.7249, 0.08691, 0.7274, 0.08791, 0.8095, 0.07274, 0.807, 0.07726, 0.8, 0.08842, 0.8005, 0.07023, 0.7599, 0.08828, 0.761, 0.08673, 0.7703, 0.06938, 0.771, 0.08691, 0.7274, 0.07041, 0.7311, 0.07157, 0.7172, 0.08669, 0.7188, 0.06403, 0.6838, 0.07457, 0.6799, 0.0773, 0.6873, 0.06301, 0.7016, 0.4814, 0.6931, 0.4867, 0.6923, 0.4945, 0.7477, 0.4899, 0.7538, 0.08791, 0.8095, 0.0828, 0.8258, 0.06937, 0.8219, 0.07274, 0.807, 0.09539, 0.8113, 0.09155, 0.8297, 0.0828, 0.8258, 0.08791, 0.8095, 0.1065, 0.8135, 0.1032, 0.8313, 0.09155, 0.8297, 0.09539, 0.8113, 0.2618, 0.858, 0.2367, 0.8865, 0.1032, 0.8313, 0.1065, 0.8135, 0.2795, 0.8643, 0.2477, 0.8959, 0.2367, 0.8865, 0.2618, 0.858, 0.2987, 0.8761, 0.2634, 0.9105, 0.2535, 0.9012, 0.2854, 0.8683, 0.2854, 0.8683, 0.2535, 0.9012, 0.2477, 0.8959, 0.2795, 0.8643, 0.3116, 0.8811, 0.2717, 0.9183, 0.2634, 0.9105, 0.2987, 0.8761, 0.2648, 0.9903, 0.234, 0.9631, 0.2717, 0.9183, 0.3037, 0.9462, 0.09637, 0.7249, 0.09836, 0.7432, 0.08775, 0.7437, 0.08691, 0.7274, 0.08691, 0.7274, 0.08775, 0.7437, 0.07174, 0.7444, 0.07041, 0.7311, 0.1089, 0.7238, 0.1113, 0.742, 0.09836, 0.7432, 0.09637, 0.7249, 0.2857, 0.6837, 0.2905, 0.7188, 0.2756, 0.7215, 0.2713, 0.6836, 0.2713, 0.6836, 0.2756, 0.7215, 0.1113, 0.742, 0.1089, 0.7238, 0.297, 0.6783, 0.2986, 0.7177, 0.2905, 0.7188, 0.2857, 0.6837, 0.3236, 0.6626, 0.3225, 0.7146, 0.3116, 0.716, 0.312, 0.6679, 0.312, 0.6679, 0.3116, 0.716, 0.2986, 0.7177, 0.297, 0.6783, 0.373, 0.7649, 0.3383, 0.7648, 0.3225, 0.7146, 0.3646, 0.7087, 0.0606, 0.7208, 0.07041, 0.7311, 0.07174, 0.7444, 0.05526, 0.7364, 0.4732, 0.6326, 0.4792, 0.6372, 0.4867, 0.6923, 0.4814, 0.6931, 0.0248, 0.7282, 0.04238, 0.7205, 0.04495, 0.7436, 0.02577, 0.7441, 0.02577, 0.7441, 0.04495, 0.7436, 0.03129, 0.7659, 0.0248, 0.7598, 0.04238, 0.7205, 0.0606, 0.7208, 0.05526, 0.7364, 0.04495, 0.7436, 0.04495, 0.7436, 0.05526, 0.7364, 0.06236, 0.7674, 0.03129, 0.7659, 0.3646, 0.7087, 0.37, 0.708, 0.3792, 0.7695, 0.373, 0.7649, 0.3582, 0.6533, 0.3629, 0.6473, 0.37, 0.708, 0.3646, 0.7087, 0.37, 0.708, 0.4814, 0.6931, 0.4899, 0.7538, 0.3792, 0.7695, 0.3629, 0.6473, 0.4732, 0.6326, 0.4814, 0.6931, 0.37, 0.708])
me_cube_007.use_remesh_preserve_volume = False
me_cube_007.use_remesh_preserve_attributes = False
me_cube_007.use_mirror_vertex_groups = False
me_cube_007.update()
me_cube_006 = bpy.data.meshes.new('Cube.006')
me_cube_006.from_pydata([(-0.9122, -1.0, 0.0), (-1.0, -0.9122, 0.0), (-0.9122, -1.0, 0.6375), (-1.0, -0.9122, 0.6375), (-1.0, 0.9122, 0.0), (-0.9122, 1.0, 0.0), (-1.0, 0.9122, 0.6375), (-0.9122, 1.0, 0.6375), (1.0, -0.9122, 0.0), (0.9122, -1.0, 0.0), (1.0, -0.9122, 0.6375), (0.9122, -1.0, 0.6375), (0.9122, 1.0, 0.0), (1.0, 0.9122, 0.0), (0.9122, 1.0, 0.6375), (1.0, 0.9122, 0.6375), (-0.9049, -1.0, 0.6375), (-1.0, -0.9049, 0.6375), (-1.0, 0.9049, 0.6375), (-0.9049, 1.0, 0.6375), (1.0, -0.9049, 0.6375), (0.9049, -1.0, 0.6375), (0.9049, 1.0, 0.6375), (1.0, 0.9049, 0.6375), (-0.7466, -0.8417, 0.7891), (-0.8417, -0.7466, 0.7891), (-0.8417, 0.7466, 0.7891), (-0.7466, 0.8417, 0.7891), (0.8417, -0.7466, 0.7891), (0.7466, -0.8417, 0.7891), (0.7466, 0.8417, 0.7891), (0.8417, 0.7466, 0.7891), (-0.7773, -0.8724, 0.9476), (-0.8724, -0.7773, 0.9476), (-1.0, 0.9049, 0.9476), (-0.9049, 1.0, 0.9476), (1.0, -0.9049, 0.9476), (0.9049, -1.0, 0.9476), (0.9049, 1.0, 0.9476), (1.0, 0.9049, 0.9476), (-0.7331, -0.8313, 1.099), (-0.8282, -0.7362, 1.099), (-1.0, 0.9049, 1.099), (-0.9049, 1.0, 1.099), (1.0, -0.9049, 1.099), (0.9049, -1.0, 1.099), (0.7826, 0.8883, 1.099), (0.9256, 0.8357, 1.099), (-0.4776, -0.5727, 1.209), (-0.5727, -0.4776, 1.209), (-0.5727, 0.4776, 1.209), (-0.4776, 0.5727, 1.209), (0.5727, -0.4776, 1.209), (0.4776, -0.5727, 1.209), (0.4776, 0.5727, 1.209), (0.5727, 0.4776, 1.209), (-0.249, -0.3442, 3.19), (-0.3442, -0.249, 3.19), (-0.3442, 0.249, 3.19), (-0.249, 0.3442, 3.19), (0.3442, -0.249, 3.19), (0.249, -0.3442, 3.19), (0.249, 0.3442, 3.19), (0.3442, 0.249, 3.19), (-0.3227, -0.4332, 3.327), (-0.4178, -0.3381, 3.327), (-0.4886, 0.3934, 3.327), (-0.3934, 0.4886, 3.327), (0.3906, -0.3258, 3.327), (0.3934, -0.4886, 3.327), (0.2546, 0.4316, 3.327), (-0.2586, -0.3537, 3.438), (-0.3537, -0.2586, 3.438), (-0.3537, 0.2586, 3.438), (-0.2586, 0.3537, 3.438), (0.3537, -0.2586, 3.438), (0.2586, -0.3537, 3.438), (0.2586, 0.3537, 3.438), (0.2967, 0.2444, 3.438), (-0.3537, -0.2586, 3.755), (-0.2586, -0.3537, 3.826), (-0.1813, 0.3641, 3.68), (-0.3537, 0.2586, 3.649), (0.2586, -0.3537, 3.882), (0.3537, -0.2586, 3.755), (0.3537, 0.2586, 3.633), (0.2191, 0.3891, 3.653), (0.5156, -0.4204, 1.721), (0.4204, -0.5156, 1.721), (-0.5156, -0.4204, 1.721), (-0.4204, -0.5156, 1.721), (-0.5156, 0.4204, 1.721), (-0.4204, 0.5156, 1.721), (0.5156, 0.4204, 1.721), (0.4204, 0.5156, 1.721), (0.4984, -0.4033, 1.875), (-0.4033, -0.4984, 1.875), (-0.4984, 0.4033, 1.875), (0.4033, 0.4984, 1.875), (0.4033, -0.4984, 1.875), (-0.4984, -0.4033, 1.875), (-0.4033, 0.4984, 1.875), (0.4984, 0.4033, 1.875), (0.4119, -0.507, 1.798), (-0.4095, -0.3247, 1.798), (-0.4119, 0.507, 1.798), (0.507, 0.4119, 1.798), (0.4472, -0.3542, 1.798), (-0.3144, -0.4198, 1.798), (-0.507, 0.4119, 1.798), (0.4119, 0.507, 1.798)], [], [(9, 11, 2, 0), (14, 7, 19, 22), (10, 15, 23, 20), (2, 11, 21, 16), (1, 3, 6, 4), (13, 15, 10, 8), (24, 29, 37, 32), (16, 21, 29, 24), (5, 7, 14, 12), (6, 3, 17, 18), (26, 25, 33, 34), (22, 19, 27, 30), (18, 17, 25, 26), (20, 23, 31, 28), (36, 39, 47, 44), (28, 31, 39, 36), (32, 37, 45, 40), (30, 27, 35, 38), (96, 99, 61, 56), (40, 45, 53, 48), (38, 35, 43, 46), (34, 33, 41, 42), (97, 100, 57, 58), (46, 43, 51, 54), (42, 41, 49, 50), (44, 47, 55, 52), (64, 69, 76, 71), (95, 102, 63, 60), (56, 61, 69, 64), (98, 101, 59, 62), (71, 76, 83, 80), (62, 59, 67, 70), (58, 57, 65, 66), (70, 77, 62), (73, 72, 79, 82), (70, 67, 74, 77), (66, 65, 72, 73), (63, 62, 77, 78), (75, 78, 85, 84), (80, 81, 82, 79), (77, 74, 81, 86), (0, 2, 3, 1), (7, 5, 4, 6), (15, 13, 12, 14), (11, 9, 8, 10), (6, 18, 19, 7), (23, 15, 14, 22), (21, 11, 10, 20), (2, 16, 17, 3), (22, 30, 31, 23), (29, 21, 20, 28), (16, 24, 25, 17), (27, 19, 18, 26), (28, 36, 37, 29), (33, 25, 24, 32), (26, 34, 35, 27), (39, 31, 30, 38), (34, 42, 43, 35), (47, 39, 38, 46), (45, 37, 36, 44), (32, 40, 41, 33), (46, 54, 55, 47), (53, 45, 44, 52), (40, 48, 49, 41), (51, 43, 42, 50), (95, 60, 61, 99), (89, 49, 48, 90), (97, 58, 59, 101), (93, 55, 54, 94), (75, 68, 60), (69, 61, 60, 68), (56, 64, 65, 57), (67, 59, 58, 66), (78, 75, 60, 63), (76, 69, 68, 75), (64, 71, 72, 65), (74, 67, 66, 73), (75, 84, 83, 76), (79, 72, 71, 80), (73, 82, 81, 74), (85, 78, 77, 86), (12, 13, 8, 9), (106, 93, 94, 110), (50, 91, 92, 51), (104, 89, 90, 108), (52, 87, 88, 53), (54, 51, 92, 94), (52, 55, 93, 87), (50, 49, 89, 91), (48, 53, 88, 90), (57, 100, 96, 56), (63, 102, 98, 62), (109, 97, 101, 105), (107, 95, 99, 103), (110, 105, 101, 98), (107, 106, 102, 95), (109, 104, 100, 97), (108, 103, 99, 96), (90, 88, 103, 108), (91, 89, 104, 109), (87, 93, 106, 107), (94, 92, 105, 110), (87, 107, 103, 88), (91, 109, 105, 92), (100, 104, 108, 96), (102, 106, 110, 98), (86, 81, 80, 83), (85, 86, 83, 84), (4, 5, 0, 1), (5, 12, 9, 0)])
_uv = me_cube_006.uv_layers.new(name='UVMap')
_uv.uv.foreach_set('vector', [0.7316, 0.7546, 0.6902, 0.7958, 0.5911, 0.7943, 0.5603, 0.7462, 0.699, 0.9033, 0.5909, 0.9209, 0.5915, 0.9208, 0.6984, 0.9033, 0.6961, 0.8014, 0.7043, 0.8967, 0.7043, 0.8962, 0.6961, 0.802, 0.5911, 0.7943, 0.6902, 0.7958, 0.6897, 0.7958, 0.5917, 0.7943, 0.5491, 0.7546, 0.5846, 0.8001, 0.5818, 0.9139, 0.5276, 0.9109, 0.7486, 0.9339, 0.7043, 0.8967, 0.6961, 0.8014, 0.7412, 0.7651, 0.6043, 0.8068, 0.6787, 0.8071, 0.6721, 0.818, 0.609, 0.8137, 0.5917, 0.7943, 0.6897, 0.7958, 0.6787, 0.8071, 0.6043, 0.8068, 0.5796, 0.9705, 0.5909, 0.9209, 0.699, 0.9033, 0.7391, 0.9443, 0.5818, 0.9139, 0.5846, 0.8001, 0.5846, 0.8006, 0.5818, 0.9133, 0.5961, 0.8963, 0.5965, 0.8132, 0.604, 0.8188, 0.6085, 0.8866, 0.6984, 0.9033, 0.5915, 0.9208, 0.605, 0.9056, 0.6838, 0.892, 0.5818, 0.9133, 0.5846, 0.8006, 0.5965, 0.8132, 0.5961, 0.8963, 0.6961, 0.802, 0.7043, 0.8962, 0.6922, 0.8854, 0.6847, 0.8152, 0.6756, 0.8211, 0.6804, 0.8787, 0.675, 0.8749, 0.6716, 0.8242, 0.6847, 0.8152, 0.6922, 0.8854, 0.6804, 0.8787, 0.6756, 0.8211, 0.609, 0.8137, 0.6721, 0.818, 0.6691, 0.8222, 0.6147, 0.8201, 0.6838, 0.892, 0.605, 0.9056, 0.6136, 0.8902, 0.6775, 0.8823, 0.9381, 0.6844, 0.9478, 0.7403, 0.8535, 0.7324, 0.8492, 0.697, 0.6147, 0.8201, 0.6691, 0.8222, 0.6574, 0.8331, 0.6259, 0.8316, 0.6775, 0.8823, 0.6136, 0.8902, 0.6171, 0.8842, 0.6708, 0.8773, 0.6085, 0.8866, 0.604, 0.8188, 0.6106, 0.824, 0.6139, 0.8816, 0.93, 0.6239, 0.9365, 0.6776, 0.8479, 0.6872, 0.8464, 0.6528, 0.6708, 0.8773, 0.6171, 0.8842, 0.6289, 0.8693, 0.6595, 0.8674, 0.6139, 0.8816, 0.6106, 0.824, 0.6225, 0.8348, 0.6249, 0.8662, 0.6716, 0.8242, 0.675, 0.8749, 0.6624, 0.8642, 0.6602, 0.8361, 0.8386, 0.6968, 0.8406, 0.7317, 0.8304, 0.732, 0.8304, 0.6984, 0.9465, 0.7486, 0.9428, 0.8004, 0.8467, 0.7814, 0.8509, 0.7429, 0.8492, 0.697, 0.8535, 0.7324, 0.8406, 0.7317, 0.8386, 0.6968, 0.9411, 0.809, 0.927, 0.8588, 0.8401, 0.8289, 0.8446, 0.7912, 0.8304, 0.6984, 0.8304, 0.732, 0.8013, 0.7335, 0.8052, 0.6998, 0.8446, 0.7912, 0.8401, 0.8289, 0.8242, 0.83, 0.8337, 0.7935, 0.8464, 0.6528, 0.8479, 0.6872, 0.838, 0.6906, 0.8313, 0.6437, 0.8337, 0.7935, 0.8269, 0.7875, 0.8446, 0.7912, 0.8211, 0.6563, 0.8296, 0.6895, 0.8089, 0.6915, 0.8089, 0.6592, 0.8337, 0.7935, 0.8242, 0.83, 0.8141, 0.8218, 0.8269, 0.7875, 0.8313, 0.6437, 0.838, 0.6906, 0.8296, 0.6895, 0.8211, 0.6563, 0.8467, 0.7814, 0.8446, 0.7912, 0.8269, 0.7875, 0.8284, 0.7793, 0.8321, 0.7418, 0.8284, 0.7793, 0.8149, 0.7765, 0.8094, 0.7417, 0.8052, 0.6998, 0.7572, 0.6983, 0.765, 0.6875, 0.7991, 0.692, 0.8269, 0.7875, 0.8141, 0.8218, 0.8012, 0.8109, 0.8113, 0.7871, 0.5603, 0.7462, 0.5911, 0.7943, 0.5846, 0.8001, 0.5491, 0.7546, 0.5909, 0.9209, 0.5796, 0.9705, 0.5691, 0.9681, 0.5818, 0.9139, 0.7043, 0.8967, 0.7486, 0.9339, 0.7391, 0.9443, 0.699, 0.9033, 0.6902, 0.7958, 0.7316, 0.7546, 0.7412, 0.7651, 0.6961, 0.8014, 0.5818, 0.9139, 0.5818, 0.9133, 0.5915, 0.9208, 0.5909, 0.9209, 0.7043, 0.8962, 0.7043, 0.8967, 0.699, 0.9033, 0.6984, 0.9033, 0.6897, 0.7958, 0.6902, 0.7958, 0.6961, 0.8014, 0.6961, 0.802, 0.5911, 0.7943, 0.5917, 0.7943, 0.5846, 0.8006, 0.5846, 0.8001, 0.6984, 0.9033, 0.6838, 0.892, 0.6922, 0.8854, 0.7043, 0.8962, 0.6787, 0.8071, 0.6897, 0.7958, 0.6961, 0.802, 0.6847, 0.8152, 0.5917, 0.7943, 0.6043, 0.8068, 0.5965, 0.8132, 0.5846, 0.8006, 0.605, 0.9056, 0.5915, 0.9208, 0.5818, 0.9133, 0.5964, 0.8965, 0.6847, 0.8152, 0.6756, 0.8211, 0.6721, 0.818, 0.6787, 0.8071, 0.604, 0.8188, 0.5965, 0.8132, 0.6043, 0.8068, 0.609, 0.8137, 0.5964, 0.8965, 0.6086, 0.8868, 0.6136, 0.8902, 0.605, 0.9056, 0.6804, 0.8787, 0.6922, 0.8854, 0.6838, 0.892, 0.6775, 0.8823, 0.6086, 0.8868, 0.614, 0.8817, 0.6171, 0.8842, 0.6136, 0.8902, 0.675, 0.8749, 0.6804, 0.8787, 0.6775, 0.8823, 0.6708, 0.8773, 0.6691, 0.8222, 0.6721, 0.818, 0.6756, 0.8211, 0.6716, 0.8242, 0.609, 0.8137, 0.6147, 0.8201, 0.6106, 0.824, 0.604, 0.8188, 0.6708, 0.8773, 0.6595, 0.8674, 0.6624, 0.8642, 0.675, 0.8749, 0.6574, 0.8331, 0.6691, 0.8222, 0.6716, 0.8242, 0.6602, 0.8361, 0.6147, 0.8201, 0.6259, 0.8316, 0.6225, 0.8348, 0.6106, 0.824, 0.6289, 0.8693, 0.6171, 0.8842, 0.614, 0.8817, 0.6253, 0.8663, 0.9465, 0.7486, 0.8509, 0.7429, 0.8535, 0.7324, 0.9478, 0.7403, 0.9562, 0.6743, 0.9879, 0.6684, 0.9893, 0.6772, 0.9571, 0.6816, 0.9238, 0.8671, 0.8385, 0.8383, 0.8401, 0.8289, 0.927, 0.8588, 0.9524, 0.8024, 0.9852, 0.8088, 0.9835, 0.8172, 0.9509, 0.8108, 0.8321, 0.7418, 0.8404, 0.7376, 0.8509, 0.7429, 0.8406, 0.7317, 0.8535, 0.7324, 0.8509, 0.7429, 0.8404, 0.7376, 0.8492, 0.697, 0.8386, 0.6968, 0.838, 0.6906, 0.8479, 0.6872, 0.8242, 0.83, 0.8401, 0.8289, 0.8385, 0.8383, 0.8224, 0.8375, 0.8284, 0.7793, 0.8321, 0.7418, 0.8509, 0.7429, 0.8467, 0.7814, 0.8304, 0.732, 0.8406, 0.7317, 0.8404, 0.7376, 0.8321, 0.7418, 0.8386, 0.6968, 0.8304, 0.6984, 0.8296, 0.6895, 0.838, 0.6906, 0.8141, 0.8218, 0.8242, 0.83, 0.8224, 0.8375, 0.8092, 0.8303, 0.8321, 0.7418, 0.8094, 0.7417, 0.8013, 0.7335, 0.8304, 0.732, 0.8089, 0.6915, 0.8296, 0.6895, 0.8304, 0.6984, 0.8052, 0.6998, 0.8092, 0.8303, 0.797, 0.8234, 0.8012, 0.8109, 0.8141, 0.8218, 0.8149, 0.7765, 0.8284, 0.7793, 0.8269, 0.7875, 0.8113, 0.7871, 0.7408, 0.5669, 0.7486, 0.5755, 0.7402, 0.7468, 0.7316, 0.7546, 0.9476, 0.8014, 0.9524, 0.8024, 0.9509, 0.8108, 0.946, 0.8099, 0.9637, 0.8828, 0.9332, 0.8706, 0.9363, 0.8626, 0.9669, 0.8749, 0.9454, 0.6743, 0.9562, 0.6743, 0.9571, 0.6816, 0.9472, 0.6857, 0.9924, 0.7489, 0.9591, 0.7489, 0.9582, 0.7406, 0.9924, 0.7399, 0.9835, 0.8172, 0.9669, 0.8749, 0.9363, 0.8626, 0.9509, 0.8108, 0.9924, 0.7489, 0.9852, 0.8088, 0.9524, 0.8024, 0.9591, 0.7489, 0.9701, 0.6077, 0.9879, 0.6684, 0.9562, 0.6743, 0.9385, 0.6209, 0.9893, 0.6772, 0.9924, 0.7399, 0.9582, 0.7406, 0.9571, 0.6816, 0.8479, 0.6872, 0.9365, 0.6776, 0.9381, 0.6844, 0.8492, 0.697, 0.8467, 0.7814, 0.9428, 0.8004, 0.9411, 0.809, 0.8446, 0.7912, 0.9285, 0.8688, 0.9238, 0.8671, 0.927, 0.8588, 0.9316, 0.8607, 0.9522, 0.7516, 0.9465, 0.7486, 0.9478, 0.7403, 0.9531, 0.7409, 0.946, 0.8099, 0.9316, 0.8607, 0.927, 0.8588, 0.9411, 0.809, 0.9522, 0.7516, 0.9476, 0.8014, 0.9428, 0.8004, 0.9465, 0.7486, 0.9342, 0.6224, 0.9454, 0.6743, 0.9365, 0.6776, 0.93, 0.6239, 0.9472, 0.6857, 0.9531, 0.7409, 0.9478, 0.7403, 0.9381, 0.6844, 0.9571, 0.6816, 0.9582, 0.7406, 0.9531, 0.7409, 0.9472, 0.6857, 0.9385, 0.6209, 0.9562, 0.6743, 0.9454, 0.6743, 0.9342, 0.6224, 0.9591, 0.7489, 0.9524, 0.8024, 0.9476, 0.8014, 0.9522, 0.7516, 0.9509, 0.8108, 0.9363, 0.8626, 0.9316, 0.8607, 0.946, 0.8099, 0.9591, 0.7489, 0.9522, 0.7516, 0.9531, 0.7409, 0.9582, 0.7406, 0.9332, 0.8706, 0.9285, 0.8688, 0.9316, 0.8607, 0.9363, 0.8626, 0.9365, 0.6776, 0.9454, 0.6743, 0.9472, 0.6857, 0.9381, 0.6844, 0.9428, 0.8004, 0.9476, 0.8014, 0.946, 0.8099, 0.9411, 0.809, 0.7515, 0.7239, 0.7572, 0.6983, 0.8052, 0.6998, 0.8013, 0.7335, 0.7578, 0.7344, 0.7515, 0.7239, 0.8013, 0.7335, 0.7918, 0.7409, 0.5609, 0.5663, 0.5695, 0.5585, 0.5603, 0.7462, 0.5525, 0.7376, 0.5695, 0.5585, 0.7408, 0.5669, 0.7316, 0.7546, 0.5603, 0.7462])
me_cube_006.use_remesh_preserve_volume = False
me_cube_006.use_remesh_preserve_attributes = False
me_cube_006.use_mirror_vertex_groups = False
me_cube_006.update()
me_cube_004 = bpy.data.meshes.new('Cube.004')
me_cube_004.from_pydata([], [], [])
_uv = me_cube_004.uv_layers.new(name='UVMap')
_uv.uv.foreach_set('vector', [])
me_cube_004.use_remesh_preserve_volume = False
me_cube_004.use_remesh_preserve_attributes = False
me_cube_004.use_mirror_vertex_groups = False
me_cube_004.update()

# ---- objects
ob_pillar2 = bpy.data.objects.new('pillar2', me_cube_009)
ob_pillar1 = bpy.data.objects.new('pillar1', me_cube_008)
ob_pillar3 = bpy.data.objects.new('pillar3', me_cube_007)
ob_pillar4 = bpy.data.objects.new('pillar4', me_cube_006)
ob_cube_001 = bpy.data.objects.new('Cube.001', me_cube_004)

# ---- transforms, parenting, visibility, modifiers, constraints
ob_pillar2.location = (-0.09605, 0.0, 0.0)
ob_pillar2.scale = (0.75, 0.75, 1.0)
ob_pillar2.lineart.crease_threshold = 0.0
ob_pillar1.location = (-2.582, 0.0, 0.0)
ob_pillar1.scale = (0.75, 0.75, 1.0)
ob_pillar1.lineart.crease_threshold = 0.0
ob_pillar3.location = (2.277, 0.0, 0.0)
ob_pillar3.scale = (0.75, 0.75, 1.0)
ob_pillar3.lineart.crease_threshold = 0.0
ob_pillar4.location = (4.607, 0.0, 0.0)
ob_pillar4.scale = (0.75, 0.75, 1.0)
ob_pillar4.lineart.crease_threshold = 0.0
ob_cube_001.location = (8.915, 0.0, 0.0)
ob_cube_001.scale = (0.75, 0.75, 1.0)
ob_cube_001.lineart.crease_threshold = 0.0

# ---- collection membership
col_collection_1.objects.link(ob_pillar2)
col_collection_1.objects.link(ob_pillar1)
col_collection_1.objects.link(ob_pillar3)
col_collection_1.objects.link(ob_pillar4)
col_collection_1.objects.link(ob_cube_001)

# ---- scene / render settings (as saved in the file)
scene.frame_start = 1; scene.frame_end = 250; scene.frame_set(1)
scene.render.engine = 'BLENDER_EEVEE_NEXT'
scene.render.resolution_percentage = 50
scene.render.dither_intensity = 0.0
scene.cycles.use_denoising = False
scene.cycles.samples = 128
scene.cycles.sampling_pattern = 'TABULATED_SOBOL'
scene.cycles.light_sampling_threshold = 0.0
scene.cycles.use_adaptive_sampling = False
scene.cycles.use_light_tree = False
scene.cycles.blur_glossy = 0.0
scene.cycles.sample_clamp_indirect = 0.0
scene.view_settings.view_transform = 'Standard'
bpy.context.view_layer.update()

# ---- added for rendering (the .blend has no active camera and no usable light): camera, sun
cam_auto = bpy.data.cameras.new('AutoCamera')
cam_auto.lens = 50.0
cam_auto.sensor_width = 36.0
cam_auto.clip_end = 1000.0
ob_auto_camera = bpy.data.objects.new('AutoCamera', cam_auto)
scene.collection.objects.link(ob_auto_camera)
ob_auto_camera.location = (14.7632, -14.3845, 11.5182)
ob_auto_camera.rotation_euler = (1.09748, -7.21219e-08, 0.694738)
scene.camera = ob_auto_camera
light_auto_sun = bpy.data.lights.new('AutoSun', 'SUN')
light_auto_sun.energy = 3.0
light_auto_sun.angle = 0.0523599
ob_auto_sun = bpy.data.objects.new('AutoSun', light_auto_sun)
scene.collection.objects.link(ob_auto_sun)
ob_auto_sun.rotation_euler = (0.872665, 0.174533, 0.523599)
bpy.context.view_layer.update()
